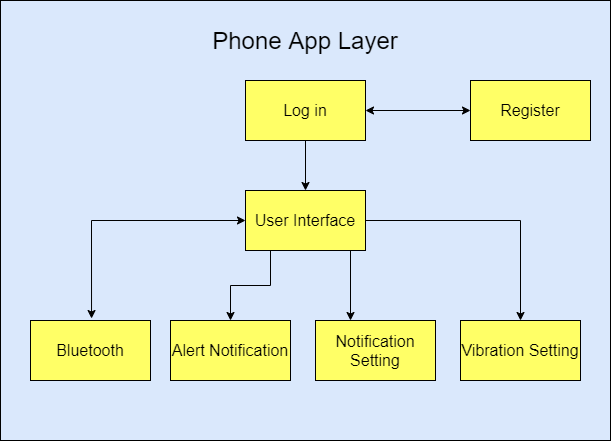

The diagram above was exported from draw.io. Its source (the exported page's mxGraphModel, read from the mxfile embedded in the PNG):
<mxGraphModel dx="868" dy="553" grid="1" gridSize="10" guides="1" tooltips="1" connect="1" arrows="1" fold="1" page="1" pageScale="1" pageWidth="850" pageHeight="1100" math="0" shadow="0">
  <root>
    <mxCell id="0" />
    <mxCell id="1" parent="0" />
    <mxCell id="nLQcID2eOYpOvcCmJTtr-16" value="" style="rounded=0;whiteSpace=wrap;html=1;fillColor=#dae8fc;" parent="1" vertex="1">
      <mxGeometry x="110" y="130" width="610" height="440" as="geometry" />
    </mxCell>
    <mxCell id="nLQcID2eOYpOvcCmJTtr-17" style="edgeStyle=orthogonalEdgeStyle;rounded=0;orthogonalLoop=1;jettySize=auto;html=1;fontSize=24;" parent="1" source="nLQcID2eOYpOvcCmJTtr-22" target="nLQcID2eOYpOvcCmJTtr-27" edge="1">
      <mxGeometry relative="1" as="geometry" />
    </mxCell>
    <mxCell id="nLQcID2eOYpOvcCmJTtr-22" value="Log in" style="rounded=0;whiteSpace=wrap;html=1;fillColor=#FFFF66;fontSize=16;" parent="1" vertex="1">
      <mxGeometry x="355" y="210" width="120" height="60" as="geometry" />
    </mxCell>
    <mxCell id="nLQcID2eOYpOvcCmJTtr-23" style="edgeStyle=orthogonalEdgeStyle;rounded=0;orthogonalLoop=1;jettySize=auto;html=1;fontSize=24;" parent="1" source="nLQcID2eOYpOvcCmJTtr-27" target="nLQcID2eOYpOvcCmJTtr-28" edge="1">
      <mxGeometry relative="1" as="geometry">
        <Array as="points">
          <mxPoint x="380" y="415" />
          <mxPoint x="340" y="415" />
        </Array>
      </mxGeometry>
    </mxCell>
    <mxCell id="nLQcID2eOYpOvcCmJTtr-25" style="edgeStyle=orthogonalEdgeStyle;rounded=0;orthogonalLoop=1;jettySize=auto;html=1;entryX=0.667;entryY=-0.033;entryDx=0;entryDy=0;entryPerimeter=0;" parent="1" edge="1">
      <mxGeometry relative="1" as="geometry">
        <mxPoint x="336" y="350.0000000000001" as="sourcePoint" />
        <mxPoint x="201.03999999999996" y="448.0200000000001" as="targetPoint" />
      </mxGeometry>
    </mxCell>
    <mxCell id="nLQcID2eOYpOvcCmJTtr-26" style="edgeStyle=orthogonalEdgeStyle;rounded=0;orthogonalLoop=1;jettySize=auto;html=1;" parent="1" source="nLQcID2eOYpOvcCmJTtr-27" edge="1">
      <mxGeometry relative="1" as="geometry">
        <Array as="points">
          <mxPoint x="460" y="450" />
        </Array>
        <mxPoint x="460" y="450" as="targetPoint" />
      </mxGeometry>
    </mxCell>
    <mxCell id="nLQcID2eOYpOvcCmJTtr-27" value="User Interface" style="rounded=0;whiteSpace=wrap;html=1;fillColor=#FFFF66;fontSize=16;" parent="1" vertex="1">
      <mxGeometry x="355" y="320" width="120" height="60" as="geometry" />
    </mxCell>
    <mxCell id="nLQcID2eOYpOvcCmJTtr-28" value="Alert Notification" style="rounded=0;whiteSpace=wrap;html=1;fillColor=#FFFF66;fontSize=16;" parent="1" vertex="1">
      <mxGeometry x="280" y="450" width="120" height="60" as="geometry" />
    </mxCell>
    <mxCell id="nLQcID2eOYpOvcCmJTtr-29" value="Register" style="rounded=0;whiteSpace=wrap;html=1;fillColor=#FFFF66;fontSize=16;" parent="1" vertex="1">
      <mxGeometry x="580" y="210" width="120" height="60" as="geometry" />
    </mxCell>
    <mxCell id="nLQcID2eOYpOvcCmJTtr-30" style="edgeStyle=orthogonalEdgeStyle;rounded=0;orthogonalLoop=1;jettySize=auto;html=1;entryX=0;entryY=0.5;entryDx=0;entryDy=0;fontSize=24;startArrow=none;" parent="1" target="nLQcID2eOYpOvcCmJTtr-27" edge="1">
      <mxGeometry relative="1" as="geometry">
        <Array as="points">
          <mxPoint x="250" y="350" />
          <mxPoint x="250" y="350" />
        </Array>
        <mxPoint x="250" y="350" as="sourcePoint" />
      </mxGeometry>
    </mxCell>
    <mxCell id="nLQcID2eOYpOvcCmJTtr-31" value="Bluetooth" style="rounded=0;whiteSpace=wrap;html=1;fillColor=#FFFF66;fontSize=16;" parent="1" vertex="1">
      <mxGeometry x="140" y="450" width="120" height="60" as="geometry" />
    </mxCell>
    <mxCell id="nLQcID2eOYpOvcCmJTtr-33" value="Notification Setting" style="rounded=0;whiteSpace=wrap;html=1;fillColor=#FFFF66;fontSize=16;" parent="1" vertex="1">
      <mxGeometry x="425" y="450" width="120" height="60" as="geometry" />
    </mxCell>
    <mxCell id="nLQcID2eOYpOvcCmJTtr-34" value="Phone App Layer" style="text;html=1;strokeColor=none;fillColor=none;align=center;verticalAlign=middle;whiteSpace=wrap;rounded=0;fontSize=24;" parent="1" vertex="1">
      <mxGeometry x="320" y="160" width="190" height="20" as="geometry" />
    </mxCell>
    <mxCell id="nLQcID2eOYpOvcCmJTtr-35" value="" style="endArrow=classic;startArrow=classic;html=1;rounded=0;entryX=0;entryY=0.5;entryDx=0;entryDy=0;" parent="1" target="nLQcID2eOYpOvcCmJTtr-29" edge="1">
      <mxGeometry width="50" height="50" relative="1" as="geometry">
        <mxPoint x="475" y="240" as="sourcePoint" />
        <mxPoint x="525" y="190" as="targetPoint" />
      </mxGeometry>
    </mxCell>
    <mxCell id="nLQcID2eOYpOvcCmJTtr-36" value="Vibration Setting" style="rounded=0;whiteSpace=wrap;html=1;fillColor=#FFFF66;fontSize=16;" parent="1" vertex="1">
      <mxGeometry x="570" y="450" width="120" height="60" as="geometry" />
    </mxCell>
    <mxCell id="nLQcID2eOYpOvcCmJTtr-40" value="" style="endArrow=classic;html=1;rounded=0;exitX=1;exitY=0.5;exitDx=0;exitDy=0;edgeStyle=orthogonalEdgeStyle;entryX=0.5;entryY=0;entryDx=0;entryDy=0;" parent="1" source="nLQcID2eOYpOvcCmJTtr-27" target="nLQcID2eOYpOvcCmJTtr-36" edge="1">
      <mxGeometry width="50" height="50" relative="1" as="geometry">
        <mxPoint x="560" y="360" as="sourcePoint" />
        <mxPoint x="640" y="350" as="targetPoint" />
      </mxGeometry>
    </mxCell>
  </root>
</mxGraphModel>